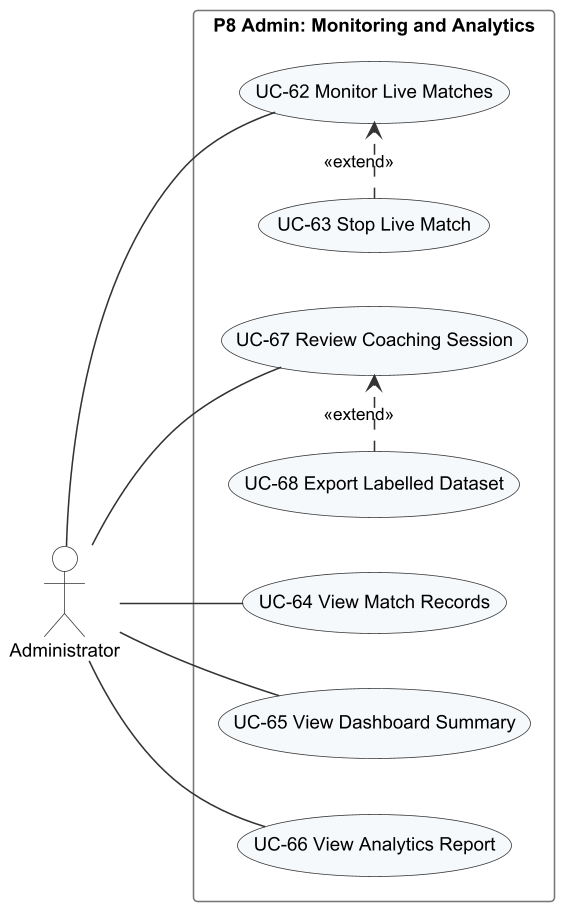

The diagram above was rendered by PlantUML. Its source (embedded in the PNG):
@startuml r3_uc_p8_admin_monitor
!include _style.iuml
left to right direction
actor Administrator as Admin
rectangle "P8 Admin: Monitoring and Analytics" {
  usecase "UC-62 Monitor Live Matches" as UC62
  usecase "UC-63 Stop Live Match" as UC63
  usecase "UC-64 View Match Records" as UC64
  usecase "UC-65 View Dashboard Summary" as UC65
  usecase "UC-66 View Analytics Report" as UC66
  usecase "UC-67 Review Coaching Session" as UC67
  usecase "UC-68 Export Labelled Dataset" as UC68
}
Admin -- UC62
Admin -- UC64
Admin -- UC65
Admin -- UC66
Admin -- UC67
UC63 .> UC62 : <<extend>>
UC68 .> UC67 : <<extend>>
@enduml